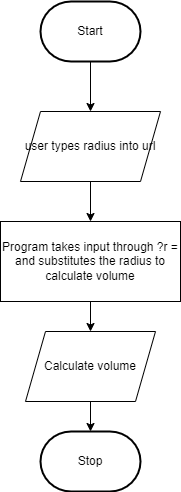

The diagram above was exported from draw.io. Its source (the exported page's mxGraphModel, read from the mxfile embedded in the PNG):
<mxGraphModel dx="1086" dy="694" grid="1" gridSize="10" guides="1" tooltips="1" connect="1" arrows="1" fold="1" page="1" pageScale="1" pageWidth="850" pageHeight="1100" math="0" shadow="0">
  <root>
    <mxCell id="0" />
    <mxCell id="1" parent="0" />
    <mxCell id="10" style="edgeStyle=orthogonalEdgeStyle;html=1;rounded=0;" edge="1" parent="1" source="2" target="6">
      <mxGeometry relative="1" as="geometry" />
    </mxCell>
    <mxCell id="2" value="Start" style="strokeWidth=2;html=1;shape=mxgraph.flowchart.terminator;whiteSpace=wrap;" parent="1" vertex="1">
      <mxGeometry x="230" y="310" width="100" height="60" as="geometry" />
    </mxCell>
    <mxCell id="3" value="Stop" style="strokeWidth=2;html=1;shape=mxgraph.flowchart.terminator;whiteSpace=wrap;" parent="1" vertex="1">
      <mxGeometry x="230" y="740" width="100" height="60" as="geometry" />
    </mxCell>
    <mxCell id="11" style="edgeStyle=orthogonalEdgeStyle;rounded=0;html=1;entryX=0.5;entryY=0;entryDx=0;entryDy=0;" edge="1" parent="1" source="6" target="9">
      <mxGeometry relative="1" as="geometry" />
    </mxCell>
    <mxCell id="6" value="user types radius into url" style="shape=parallelogram;perimeter=parallelogramPerimeter;whiteSpace=wrap;html=1;fixedSize=1;" vertex="1" parent="1">
      <mxGeometry x="210" y="420" width="140" height="70" as="geometry" />
    </mxCell>
    <mxCell id="13" style="edgeStyle=orthogonalEdgeStyle;rounded=0;html=1;" edge="1" parent="1" source="7" target="3">
      <mxGeometry relative="1" as="geometry" />
    </mxCell>
    <mxCell id="7" value="Calculate volume" style="shape=parallelogram;perimeter=parallelogramPerimeter;whiteSpace=wrap;html=1;fixedSize=1;" vertex="1" parent="1">
      <mxGeometry x="215" y="640" width="130" height="70" as="geometry" />
    </mxCell>
    <mxCell id="12" style="edgeStyle=orthogonalEdgeStyle;rounded=0;html=1;entryX=0.5;entryY=0;entryDx=0;entryDy=0;" edge="1" parent="1" source="9" target="7">
      <mxGeometry relative="1" as="geometry" />
    </mxCell>
    <mxCell id="9" value="Program takes input through ?r = and substitutes the radius to calculate volume" style="rounded=0;whiteSpace=wrap;html=1;" vertex="1" parent="1">
      <mxGeometry x="190" y="530" width="180" height="80" as="geometry" />
    </mxCell>
  </root>
</mxGraphModel>